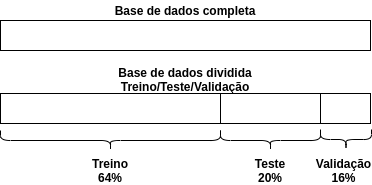

The diagram above was exported from draw.io. Its source (the exported page's mxGraphModel, read from the mxfile embedded in the PNG):
<mxGraphModel dx="1350" dy="774" grid="1" gridSize="10" guides="1" tooltips="1" connect="1" arrows="1" fold="1" page="1" pageScale="1" pageWidth="850" pageHeight="1100" math="0" shadow="0">
  <root>
    <mxCell id="0" />
    <mxCell id="1" parent="0" />
    <mxCell id="2" value="" style="rounded=0;whiteSpace=wrap;html=1;" vertex="1" parent="1">
      <mxGeometry x="80" y="120" width="370" height="30" as="geometry" />
    </mxCell>
    <mxCell id="3" value="" style="rounded=0;whiteSpace=wrap;html=1;" vertex="1" parent="1">
      <mxGeometry x="80" y="193" width="220" height="30" as="geometry" />
    </mxCell>
    <mxCell id="4" value="" style="rounded=0;whiteSpace=wrap;html=1;" vertex="1" parent="1">
      <mxGeometry x="300" y="193" width="100" height="30" as="geometry" />
    </mxCell>
    <mxCell id="5" value="" style="rounded=0;whiteSpace=wrap;html=1;" vertex="1" parent="1">
      <mxGeometry x="400" y="193" width="50" height="30" as="geometry" />
    </mxCell>
    <mxCell id="6" value="&lt;b&gt;Base de dados completa&lt;/b&gt;" style="text;html=1;strokeColor=none;fillColor=none;align=center;verticalAlign=middle;whiteSpace=wrap;rounded=0;" vertex="1" parent="1">
      <mxGeometry x="155" y="100" width="220" height="20" as="geometry" />
    </mxCell>
    <mxCell id="7" value="&lt;b&gt;Base de dados dividida&lt;br&gt;Treino/Teste/Validação&lt;/b&gt;" style="text;html=1;strokeColor=none;fillColor=none;align=center;verticalAlign=middle;whiteSpace=wrap;rounded=0;" vertex="1" parent="1">
      <mxGeometry x="155" y="169" width="220" height="20" as="geometry" />
    </mxCell>
    <mxCell id="8" value="" style="shape=curlyBracket;whiteSpace=wrap;html=1;rounded=1;rotation=-90;" vertex="1" parent="1">
      <mxGeometry x="180" y="130" width="20" height="220" as="geometry" />
    </mxCell>
    <mxCell id="9" value="" style="shape=curlyBracket;whiteSpace=wrap;html=1;rounded=1;rotation=-90;" vertex="1" parent="1">
      <mxGeometry x="340" y="190" width="20" height="100" as="geometry" />
    </mxCell>
    <mxCell id="10" value="&lt;b&gt;Treino&lt;br&gt;64%&lt;/b&gt;" style="text;html=1;strokeColor=none;fillColor=none;align=center;verticalAlign=middle;whiteSpace=wrap;rounded=0;" vertex="1" parent="1">
      <mxGeometry x="170" y="260" width="40" height="20" as="geometry" />
    </mxCell>
    <mxCell id="11" value="&lt;b&gt;Teste&lt;br&gt;20%&lt;/b&gt;" style="text;html=1;strokeColor=none;fillColor=none;align=center;verticalAlign=middle;whiteSpace=wrap;rounded=0;" vertex="1" parent="1">
      <mxGeometry x="330" y="260" width="40" height="20" as="geometry" />
    </mxCell>
    <mxCell id="12" value="" style="shape=curlyBracket;whiteSpace=wrap;html=1;rounded=1;rotation=-90;" vertex="1" parent="1">
      <mxGeometry x="415.5" y="213.5" width="20" height="51" as="geometry" />
    </mxCell>
    <mxCell id="13" value="&lt;b&gt;Validação&lt;br&gt;16%&lt;/b&gt;" style="text;html=1;strokeColor=none;fillColor=none;align=center;verticalAlign=middle;whiteSpace=wrap;rounded=0;" vertex="1" parent="1">
      <mxGeometry x="395.5" y="260" width="54.5" height="20" as="geometry" />
    </mxCell>
  </root>
</mxGraphModel>